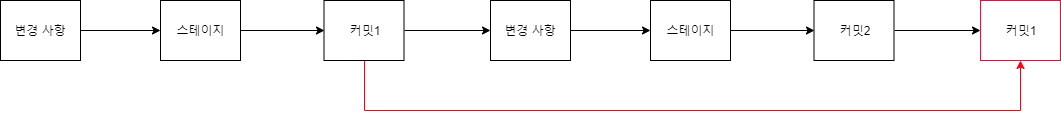

The diagram above was exported from draw.io. Its source (the exported page's mxGraphModel, read from the mxfile embedded in the PNG):
<mxGraphModel dx="782" dy="706" grid="1" gridSize="10" guides="1" tooltips="1" connect="1" arrows="1" fold="1" page="1" pageScale="1" pageWidth="827" pageHeight="1169" math="0" shadow="0">
  <root>
    <mxCell id="0" />
    <mxCell id="1" parent="0" />
    <mxCell id="ImuuIHn2g5-7bfm-D3O3-6" style="edgeStyle=orthogonalEdgeStyle;rounded=0;orthogonalLoop=1;jettySize=auto;html=1;exitX=1;exitY=0.5;exitDx=0;exitDy=0;" edge="1" parent="1" source="ImuuIHn2g5-7bfm-D3O3-1" target="ImuuIHn2g5-7bfm-D3O3-3">
      <mxGeometry relative="1" as="geometry" />
    </mxCell>
    <mxCell id="ImuuIHn2g5-7bfm-D3O3-1" value="변경 사항" style="rounded=0;whiteSpace=wrap;html=1;" vertex="1" parent="1">
      <mxGeometry x="50" y="150" width="80" height="60" as="geometry" />
    </mxCell>
    <mxCell id="ImuuIHn2g5-7bfm-D3O3-7" style="edgeStyle=orthogonalEdgeStyle;rounded=0;orthogonalLoop=1;jettySize=auto;html=1;exitX=1;exitY=0.5;exitDx=0;exitDy=0;entryX=0;entryY=0.5;entryDx=0;entryDy=0;" edge="1" parent="1" source="ImuuIHn2g5-7bfm-D3O3-3" target="ImuuIHn2g5-7bfm-D3O3-4">
      <mxGeometry relative="1" as="geometry" />
    </mxCell>
    <mxCell id="ImuuIHn2g5-7bfm-D3O3-3" value="스테이지" style="rounded=0;whiteSpace=wrap;html=1;" vertex="1" parent="1">
      <mxGeometry x="210" y="150" width="80" height="60" as="geometry" />
    </mxCell>
    <mxCell id="ImuuIHn2g5-7bfm-D3O3-15" style="edgeStyle=orthogonalEdgeStyle;rounded=0;orthogonalLoop=1;jettySize=auto;html=1;exitX=1;exitY=0.5;exitDx=0;exitDy=0;entryX=0;entryY=0.5;entryDx=0;entryDy=0;" edge="1" parent="1" source="ImuuIHn2g5-7bfm-D3O3-4" target="ImuuIHn2g5-7bfm-D3O3-11">
      <mxGeometry relative="1" as="geometry" />
    </mxCell>
    <mxCell id="ImuuIHn2g5-7bfm-D3O3-31" style="edgeStyle=orthogonalEdgeStyle;rounded=0;orthogonalLoop=1;jettySize=auto;html=1;exitX=0.5;exitY=1;exitDx=0;exitDy=0;entryX=0.5;entryY=1;entryDx=0;entryDy=0;strokeColor=#FF0011;" edge="1" parent="1" source="ImuuIHn2g5-7bfm-D3O3-4" target="ImuuIHn2g5-7bfm-D3O3-30">
      <mxGeometry relative="1" as="geometry">
        <Array as="points">
          <mxPoint x="414" y="260" />
          <mxPoint x="1070" y="260" />
        </Array>
      </mxGeometry>
    </mxCell>
    <mxCell id="ImuuIHn2g5-7bfm-D3O3-4" value="커밋1" style="rounded=0;whiteSpace=wrap;html=1;" vertex="1" parent="1">
      <mxGeometry x="373.5" y="150" width="80" height="60" as="geometry" />
    </mxCell>
    <mxCell id="ImuuIHn2g5-7bfm-D3O3-10" style="edgeStyle=orthogonalEdgeStyle;rounded=0;orthogonalLoop=1;jettySize=auto;html=1;exitX=1;exitY=0.5;exitDx=0;exitDy=0;" edge="1" parent="1" source="ImuuIHn2g5-7bfm-D3O3-11" target="ImuuIHn2g5-7bfm-D3O3-13">
      <mxGeometry relative="1" as="geometry" />
    </mxCell>
    <mxCell id="ImuuIHn2g5-7bfm-D3O3-11" value="변경 사항" style="rounded=0;whiteSpace=wrap;html=1;" vertex="1" parent="1">
      <mxGeometry x="540" y="150" width="80" height="60" as="geometry" />
    </mxCell>
    <mxCell id="ImuuIHn2g5-7bfm-D3O3-12" style="edgeStyle=orthogonalEdgeStyle;rounded=0;orthogonalLoop=1;jettySize=auto;html=1;exitX=1;exitY=0.5;exitDx=0;exitDy=0;entryX=0;entryY=0.5;entryDx=0;entryDy=0;" edge="1" parent="1" source="ImuuIHn2g5-7bfm-D3O3-13" target="ImuuIHn2g5-7bfm-D3O3-14">
      <mxGeometry relative="1" as="geometry" />
    </mxCell>
    <mxCell id="ImuuIHn2g5-7bfm-D3O3-13" value="스테이지" style="rounded=0;whiteSpace=wrap;html=1;" vertex="1" parent="1">
      <mxGeometry x="700" y="150" width="80" height="60" as="geometry" />
    </mxCell>
    <mxCell id="ImuuIHn2g5-7bfm-D3O3-19" style="edgeStyle=orthogonalEdgeStyle;rounded=0;orthogonalLoop=1;jettySize=auto;html=1;exitX=1;exitY=0.5;exitDx=0;exitDy=0;entryX=0;entryY=0.5;entryDx=0;entryDy=0;" edge="1" parent="1" source="ImuuIHn2g5-7bfm-D3O3-14" target="ImuuIHn2g5-7bfm-D3O3-30">
      <mxGeometry relative="1" as="geometry">
        <mxPoint x="1020" y="180" as="targetPoint" />
        <Array as="points" />
      </mxGeometry>
    </mxCell>
    <mxCell id="ImuuIHn2g5-7bfm-D3O3-14" value="커밋2" style="rounded=0;whiteSpace=wrap;html=1;" vertex="1" parent="1">
      <mxGeometry x="863.5" y="150" width="80" height="60" as="geometry" />
    </mxCell>
    <mxCell id="ImuuIHn2g5-7bfm-D3O3-30" value="커밋1" style="rounded=0;whiteSpace=wrap;html=1;strokeColor=#FF033D;" vertex="1" parent="1">
      <mxGeometry x="1030" y="150" width="80" height="60" as="geometry" />
    </mxCell>
  </root>
</mxGraphModel>